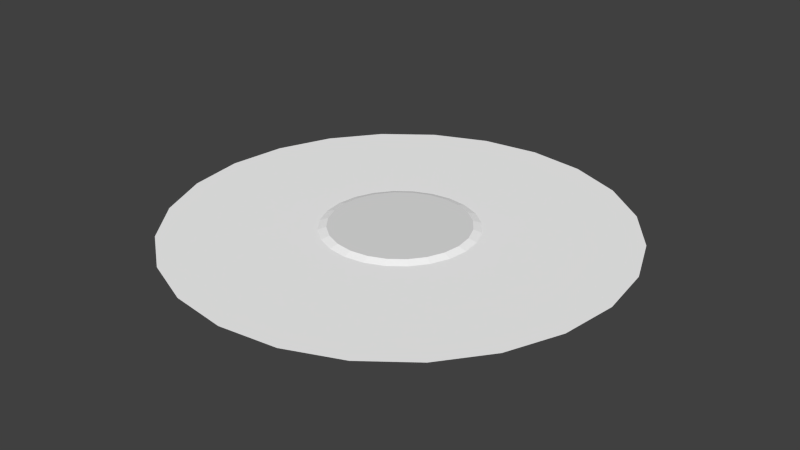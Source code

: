 # Source: RouletteWheel_v2_KCL.blend  (saved by Blender 2.70.0; exported with 4.5.12 LTS)
import bpy
from mathutils import Matrix  # noqa: F401  (used for matrix-valued properties, if any)

bpy.ops.wm.read_factory_settings(use_empty=True)
scene = bpy.context.scene
scene.name = 'Scene'

# ---- collections
col_collection_1 = bpy.data.collections.new('Collection 1'); scene.collection.children.link(col_collection_1)

# ---- materials (node trees are filled in below, after node groups)
mat_gold = bpy.data.materials.new('Gold')
mat_gold.alpha_threshold = 0.0
mat_gold.use_transparent_shadow = False
mat_gold.diffuse_color = (1.0, 1.0, 1.0, 1.0)
mat_gold.roughness = 0.5
mat_gold.line_color = (0.0, 0.0, 0.0, 1.0)
mat_squarered = bpy.data.materials.new('SquareRed')
mat_squarered.alpha_threshold = 0.0
mat_squarered.use_transparent_shadow = False
mat_squarered.diffuse_color = (1.0, 1.0, 1.0, 1.0)
mat_squarered.roughness = 0.5
mat_squarered.line_color = (0.0, 0.0, 0.0, 1.0)
mat_goldstar_001 = bpy.data.materials.new('GoldStar.001')
mat_goldstar_001.alpha_threshold = 0.0
mat_goldstar_001.use_transparent_shadow = False
mat_goldstar_001.diffuse_color = (1.0, 1.0, 1.0, 1.0)
mat_goldstar_001.roughness = 0.5
mat_goldstar_001.line_color = (0.0, 0.0, 0.0, 1.0)
mat_squaregreen = bpy.data.materials.new('SquareGreen')
mat_squaregreen.alpha_threshold = 0.0
mat_squaregreen.use_transparent_shadow = False
mat_squaregreen.roughness = 0.5
mat_squaregreen.line_color = (0.0, 0.0, 0.0, 1.0)
mat_platformtop = bpy.data.materials.new('PlatformTop')
mat_platformtop.alpha_threshold = 0.0
mat_platformtop.use_transparent_shadow = False
mat_platformtop.roughness = 0.5
mat_platformtop.line_color = (0.0, 0.0, 0.0, 1.0)

# ---- material node trees

# ---- world
world_world = bpy.data.worlds.new('World'); scene.world = world_world
world_world.color = (0.05088, 0.05088, 0.05088)
world_world.use_sun_shadow = False
world_world.sun_shadow_jitter_overblur = 0.0
world_world.cycles.sampling_method = 'MANUAL'
world_world.cycles.sample_map_resolution = 256

# ---- meshes
me_n7b4 = bpy.data.meshes.new('n7b4')
me_n7b4.from_pydata([(-0.6214, -0.09843, 2.319), (-1.201, -0.09843, 2.079), (0.0, -0.09843, 2.401), (-2.079, -0.09843, 1.201), (-1.698, -0.09843, 1.698), (-2.319, -0.09843, 0.6214), (-2.401, -0.09843, -2.559e-10), (-2.079, -0.09843, -1.201), (-1.698, -0.09843, -1.698), (-1.201, -0.09843, -2.079), (0.6214, -0.09843, 2.319), (1.201, -0.09843, 2.079), (1.698, -0.09843, 1.698), (2.319, -0.09843, 0.6214), (2.079, -0.09843, -1.201), (2.401, -0.09843, -2.559e-10), (-0.6214, -0.09843, -2.319), (0.0, -0.09843, -2.401), (0.6214, -0.09843, -2.319), (1.201, -0.09843, -2.079), (1.698, -0.09843, -1.698), (-2.319, -0.09843, -0.6214), (2.079, -0.09843, 1.201), (2.319, -0.09843, -0.6214), (-7.75e-09, -0.09843, 0.8191), (-0.7094, -0.09843, 0.4095), (-0.5792, -0.09843, 0.5792), (-0.4095, -0.09843, 0.7094), (-0.7912, -0.09843, 0.212), (-0.7094, -0.09843, -0.4095), (0.212, -0.09843, 0.7912), (0.4095, -0.09843, 0.7094), (0.5792, -0.09843, 0.5792), (0.7912, -0.09843, 0.212), (0.7094, -0.09843, -0.4095), (0.8191, -0.09843, -2.841e-09), (-0.212, -0.09843, -0.7912), (-7.75e-09, -0.09843, -0.8191), (-0.4095, -0.09843, -0.7094), (0.212, -0.09843, -0.7912), (0.4095, -0.09843, -0.7094), (0.5792, -0.09843, -0.5792), (0.5168, -0.07056, 0.5168), (0.3654, -0.07056, 0.6329), (-7.926e-09, -0.07056, 0.7308), (0.3654, -0.07056, -0.6329), (0.7308, -0.07056, -7.463e-09), (-0.1891, -0.07056, 0.7059), (-0.3654, -0.07056, 0.6329), (-0.5168, -0.07056, 0.5168), (-0.6329, -0.07056, 0.3654), (-0.7308, -0.07056, -7.463e-09), (-0.7059, -0.07056, 0.1891), (-0.5168, -0.07056, -0.5168), (-0.7912, -0.09843, -0.212), (-0.8191, -0.09843, -2.841e-09), (0.7094, -0.09843, 0.4095), (0.7912, -0.09843, -0.212), (-0.1891, -0.07056, -0.7059), (-7.926e-09, -0.07056, -0.7308), (-0.7059, -0.07056, -0.1891), (-0.6329, -0.07056, -0.3654), (-0.5792, -0.09843, -0.5792), (-0.212, -0.09843, 0.7912), (0.1891, -0.07056, 0.7059), (0.6329, -0.07056, 0.3654), (0.7059, -0.07056, 0.1891), (0.6329, -0.07056, -0.3654), (0.7059, -0.07056, -0.1891), (0.5168, -0.07056, -0.5168), (0.1891, -0.07056, -0.7059), (-0.3654, -0.07056, -0.6329)], [], [(63, 27, 0), (24, 63, 2), (30, 10, 31), (32, 12, 56), (71, 45, 58), (45, 65, 69), (50, 61, 52), (37, 39, 17), (65, 50, 42), (47, 63, 44), (61, 50, 71), (2, 10, 30), (62, 38, 8), (48, 43, 49), (40, 39, 45), (67, 65, 68), (48, 47, 43), (36, 58, 59), (71, 38, 62), (57, 34, 67), (26, 27, 48), (33, 66, 65), (32, 42, 43), (30, 31, 43), (51, 60, 54), (61, 29, 54), (59, 70, 39), (32, 56, 65), (55, 6, 28), (46, 66, 33), (41, 20, 40), (31, 11, 12), (56, 22, 13), (28, 25, 50), (36, 38, 71), (55, 54, 6), (26, 49, 50), (63, 47, 48), (41, 40, 45), (28, 52, 51), (57, 68, 46), (41, 69, 67), (62, 29, 61), (30, 64, 44), (54, 21, 6), (39, 70, 45), (38, 9, 8), (63, 24, 44), (54, 29, 21), (24, 30, 44), (39, 18, 17), (15, 23, 57), (4, 1, 27), (33, 13, 15), (23, 14, 34), (34, 14, 20), (38, 36, 16), (7, 29, 8), (40, 19, 18), (36, 37, 17), (25, 3, 4), (5, 3, 25), (29, 62, 8), (29, 7, 21), (20, 19, 40), (6, 5, 28), (53, 62, 61), (28, 5, 25), (26, 25, 4), (34, 41, 67), (16, 36, 17), (39, 40, 18), (9, 38, 16), (41, 34, 20), (57, 23, 34), (35, 33, 15), (26, 4, 27), (35, 15, 57), (35, 57, 46), (55, 28, 51), (47, 44, 43), (64, 43, 44), (65, 46, 68), (43, 50, 49), (50, 65, 71), (70, 59, 45), (50, 43, 42), (65, 66, 46), (61, 51, 52), (65, 67, 69), (61, 60, 51), (45, 59, 58), (71, 53, 61), (71, 65, 45), (69, 41, 45), (12, 22, 56), (27, 63, 48), (25, 26, 50), (58, 36, 71), (52, 28, 50), (33, 56, 13), (32, 31, 12), (10, 11, 31), (35, 46, 33), (42, 32, 65), (37, 59, 39), (60, 61, 54), (55, 51, 54), (64, 30, 43), (31, 32, 43), (56, 33, 65), (63, 0, 2), (49, 26, 48), (27, 1, 0), (68, 57, 67), (53, 71, 62), (37, 36, 59), (24, 2, 30)])
me_n7b4.polygons.foreach_set('material_index', [0, 0, 0, 0, 4, 4, 4, 0, 4, 2, 4, 0, 0, 4, 2, 4, 4, 2, 2, 2, 2, 2, 2, 2, 2, 2, 2, 2, 0, 2, 0, 0, 0, 2, 2, 0, 2, 2, 2, 2, 2, 2, 2, 2, 0, 2, 0, 2, 0, 2, 0, 0, 0, 0, 0, 0, 0, 0, 0, 0, 0, 0, 0, 0, 0, 0, 2, 0, 0, 2, 0, 0, 0, 0, 0, 0, 0, 0, 2, 2, 4, 4, 4, 4, 4, 4, 4, 4, 4, 4, 4, 4, 4, 4, 2, 0, 2, 2, 2, 2, 0, 0, 0, 2, 2, 2, 2, 2, 2, 2, 2, 0, 2, 0, 2, 2, 2, 0])
_uv = me_n7b4.uv_layers.new(name='UVMap')
_uv.uv.foreach_set('vector', [0.4634, 0.9404, 0.03323, 0.9404, 0.4156, 0.862, 0.5184, 0.8865, 0.9432, 0.8865, 0.6058, 0.7173, 0.9432, 0.8865, 0.858, 0.7173, 0.5184, 0.8865, 0.9432, 0.8865, 0.858, 0.7173, 0.5184, 0.8865, 0.0, 1.003, 1.966, 1.003, -1.1, 1.003, 1.966, 1.003, 1.966, 1.003, 1.0, 1.003, 0.0, 1.003, 1.966, 1.003, -1.1, 1.003, 0.9432, 0.8865, 0.5184, 0.8865, 0.858, 0.7173, 1.966, 1.003, 0.0, 1.003, 1.0, 1.003, 1.966, 1.003, 1.966, -0.01399, 3.004, 1.003, 1.966, 1.003, 0.0, 1.003, 0.0, 1.003, 0.08106, 0.862, 0.4156, 0.862, 0.4634, 0.9404, 0.4634, 0.9404, 0.03323, 0.9404, 0.4156, 0.862, 1.966, 1.003, 0.0, 1.003, 1.0, 1.003, 1.0, -0.01399, 1.966, -0.01399, 1.0, 1.003, 0.0, 1.003, 1.966, 1.003, -1.1, 1.003, 1.966, 1.003, 3.004, 1.003, 0.0, 1.003, -1.966, -0.01399, -1.966, 1.003, -2.941, 1.003, -1.1, 1.003, -1.1, -0.01399, 0.0, -0.01399, -1.966, -0.01399, -1.1, -0.01399, -1.1, 1.003, 0.0, -0.01399, 1.0, -0.01399, 1.0, 1.003, 1.966, -0.01399, 1.966, 1.003, 1.0, 1.003, 0.0, -0.01399, 0.0, 1.003, -1.1, 1.003, -1.966, -0.01399, -1.1, -0.01399, -1.1, 1.003, 3.004, 1.003, 1.966, 1.003, 1.966, -0.01399, 1.0, 1.003, 1.0, -0.01399, 1.966, -0.01399, 3.004, 1.003, 1.966, 1.003, 1.966, -0.01399, 0.0, -0.01399, 1.0, -0.01399, 1.0, 1.003, 0.03323, 0.9404, 0.08106, 0.862, 0.4634, 0.9404, 3.004, 1.003, 1.966, 1.003, 1.966, -0.01399, 0.5184, 0.8865, 0.6058, 0.7173, 0.9432, 0.8865, 0.03323, 0.9404, 0.08106, 0.862, 0.4156, 0.862, 0.03323, 0.9404, 0.08106, 0.862, 0.4156, 0.862, -1.966, -0.01399, -1.1, -0.01399, -1.1, 1.003, -1.966, -0.01399, -1.1, -0.01399, -1.1, 1.003, 0.9432, 0.8865, 0.5184, 0.8865, 0.858, 0.7173, 0.0, -0.01399, 0.0, 1.003, -1.1, 1.003, 1.966, -0.01399, 1.966, 1.003, 1.0, 1.003, 0.0, -0.01399, 1.0, -0.01399, 1.0, 1.003, -1.966, -0.01399, -1.966, 1.003, -2.941, 1.003, 3.979, -0.01399, 3.979, 1.003, 3.004, 1.003, 0.0, -0.01399, 0.0, 1.003, -1.1, 1.003, 0.0, -0.01399, 1.0, -0.01399, 1.0, 1.003, 3.979, -0.01399, 3.979, 1.003, 3.004, 1.003, 0.5184, 0.8865, 0.6058, 0.7173, 0.858, 0.7173, 1.966, -0.01399, 1.966, 1.003, 1.0, 1.003, 0.03323, 0.9404, 0.08106, 0.862, 0.4156, 0.862, 1.966, -0.01399, 3.004, -0.01399, 3.004, 1.003, 0.4634, 0.9404, 0.03323, 0.9404, 0.4156, 0.862, 3.004, -0.01399, 3.979, -0.01399, 3.004, 1.003, 0.5184, 0.8865, 0.6058, 0.7173, 0.858, 0.7173, 0.08106, 0.862, 0.4156, 0.862, 0.4634, 0.9404, 0.858, 0.7173, 0.6058, 0.7173, 0.5184, 0.8865, 0.5184, 0.8865, 0.6058, 0.7173, 0.858, 0.7173, 0.6058, 0.7173, 0.858, 0.7173, 0.9432, 0.8865, 0.03323, 0.9404, 0.08106, 0.862, 0.4156, 0.862, 0.9432, 0.8865, 0.5184, 0.8865, 0.6058, 0.7173, 0.858, 0.7173, 0.9432, 0.8865, 0.6058, 0.7173, 0.03323, 0.9404, 0.08106, 0.862, 0.4156, 0.862, 0.4634, 0.9404, 0.03323, 0.9404, 0.08106, 0.862, 0.03323, 0.9404, 0.08106, 0.862, 0.4156, 0.862, 0.858, 0.7173, 0.6058, 0.7173, 0.5184, 0.8865, 0.9432, 0.8865, 0.5184, 0.8865, 0.6058, 0.7173, 0.03323, 0.9404, 0.08106, 0.862, 0.4156, 0.862, 0.6058, 0.7173, 0.858, 0.7173, 0.9432, 0.8865, 0.08106, 0.862, 0.4156, 0.862, 0.4634, 0.9404, 0.0, 1.003, 0.0, -0.01399, 1.0, 1.003, 0.9432, 0.8865, 0.858, 0.7173, 0.5184, 0.8865, 0.4634, 0.9404, 0.03323, 0.9404, 0.4156, 0.862, -1.1, -0.01399, 0.0, -0.01399, -1.1, 1.003, 0.4156, 0.862, 0.4634, 0.9404, 0.08106, 0.862, 0.4634, 0.9404, 0.03323, 0.9404, 0.4156, 0.862, 0.858, 0.7173, 0.9432, 0.8865, 0.6058, 0.7173, 0.4634, 0.9404, 0.03323, 0.9404, 0.4156, 0.862, 0.5184, 0.8865, 0.6058, 0.7173, 0.9432, 0.8865, 0.9432, 0.8865, 0.5184, 0.8865, 0.858, 0.7173, 0.9432, 0.8865, 0.858, 0.7173, 0.5184, 0.8865, 0.03323, 0.9404, 0.08106, 0.862, 0.4634, 0.9404, 3.004, -0.01399, 3.979, -0.01399, 3.004, 1.003, -2.941, -0.01399, -1.966, -0.01399, -2.941, 1.003, 3.004, 1.003, 3.979, 1.003, 0.0, 1.003, -1.1, 1.003, 0.0, 1.003, 3.979, 1.003, 1.966, 1.003, 3.979, 1.003, -1.1, 1.003, 0.0, 1.003, 0.0, 1.003, 1.0, 1.003, 0.0, 1.003, 1.966, 1.003, 0.0, 1.003, 3.004, 1.003, -1.966, 1.003, 1.966, 1.003, 0.0, 1.003, 0.0, 1.003, 1.0, 1.003, 1.966, 1.003, 3.004, 1.003, 3.979, 1.003, 1.966, 1.003, -1.966, 1.003, -1.1, 1.003, 1.966, 1.003, 0.0, 1.003, 1.0, 1.003, 1.966, 1.003, 3.004, 1.003, -1.966, 1.003, 1.966, 1.003, -1.966, 1.003, -1.1, 1.003, 0.0, 1.003, 1.0, 1.003, 1.966, 1.003, 0.0, 1.003, 1.966, 1.003, 1.966, 1.003, 0.0, 1.003, 0.0, -0.01399, 1.0, 1.003, 0.858, 0.7173, 0.6058, 0.7173, 0.5184, 0.8865, 1.0, -0.01399, 1.966, -0.01399, 1.0, 1.003, -1.1, -0.01399, 0.0, -0.01399, -1.1, 1.003, -1.966, 1.003, -1.966, -0.01399, -1.1, 1.003, -1.966, 1.003, -1.966, -0.01399, -1.1, 1.003, 0.4634, 0.9404, 0.03323, 0.9404, 0.4156, 0.862, 0.4634, 0.9404, 0.03323, 0.9404, 0.4156, 0.862, 0.858, 0.7173, 0.6058, 0.7173, 0.5184, 0.8865, 3.004, -0.01399, 3.004, 1.003, 1.966, -0.01399, 0.0, 1.003, 0.0, -0.01399, 1.0, 1.003, 3.004, -0.01399, 3.004, 1.003, 1.966, -0.01399, 1.966, 1.003, 1.0, 1.003, 1.966, -0.01399, 3.004, -0.01399, 3.004, 1.003, 1.966, -0.01399, -1.966, 1.003, -1.966, -0.01399, -1.1, 1.003, -1.1, -0.01399, 0.0, -0.01399, -1.1, 1.003, 1.0, -0.01399, 1.966, -0.01399, 1.0, 1.003, 0.9432, 0.8865, 0.858, 0.7173, 0.6058, 0.7173, 0.0, 1.003, 0.0, -0.01399, 1.0, 1.003, 0.03323, 0.9404, 0.08106, 0.862, 0.4156, 0.862, -1.966, 1.003, -1.966, -0.01399, -1.1, 1.003, 0.0, 1.003, -1.1, 1.003, 0.0, -0.01399, -2.941, -0.01399, -1.966, -0.01399, -2.941, 1.003, 0.03323, 0.9404, 0.08106, 0.862, 0.4634, 0.9404])
_ca = me_n7b4.color_attributes.new('Col', 'BYTE_COLOR', 'CORNER')
_ca.data.foreach_set('color', [1.0, 0.7084, 0.0, 1.0, 1.0, 0.7084, 0.0, 1.0, 0.7913, 0.5647, 0.0, 1.0, 1.0, 0.7084, 0.0, 1.0, 1.0, 0.7084, 0.0, 1.0, 0.7913, 0.5647, 0.0, 1.0, 1.0, 0.7084, 0.0, 1.0, 0.7991, 0.5711, 0.0, 1.0, 1.0, 0.7084, 0.0, 1.0, 1.0, 0.7084, 0.0, 1.0, 0.7913, 0.5647, 0.0, 1.0, 1.0, 0.7084, 0.0, 1.0, 1.0, 0.5647, 0.02416, 1.0, 1.0, 0.5647, 0.02416, 1.0, 1.0, 0.5647, 0.02416, 1.0, 1.0, 0.5647, 0.02416, 1.0, 1.0, 0.5647, 0.02416, 1.0, 1.0, 0.5647, 0.02416, 1.0, 1.0, 0.5647, 0.02416, 1.0, 1.0, 0.5647, 0.02416, 1.0, 1.0, 0.5647, 0.02416, 1.0, 1.0, 0.7084, 0.0, 1.0, 1.0, 0.7084, 0.0, 1.0, 0.7913, 0.5647, 0.0, 1.0, 1.0, 0.5647, 0.02416, 1.0, 1.0, 0.5647, 0.02416, 1.0, 1.0, 0.5647, 0.02416, 1.0, 1.0, 1.0, 1.0, 1.0, 1.0, 1.0, 1.0, 1.0, 1.0, 1.0, 1.0, 1.0, 1.0, 0.5647, 0.02416, 1.0, 1.0, 0.5647, 0.02416, 1.0, 1.0, 0.5647, 0.02416, 1.0, 0.7913, 0.5647, 0.0, 1.0, 0.7913, 0.5647, 0.0, 1.0, 1.0, 0.7084, 0.0, 1.0, 1.0, 0.7084, 0.0, 1.0, 1.0, 0.7084, 0.0, 1.0, 0.7913, 0.5647, 0.0, 1.0, 1.0, 0.5647, 0.02416, 1.0, 1.0, 0.5647, 0.02416, 1.0, 1.0, 0.5647, 0.02416, 1.0, 1.0, 1.0, 1.0, 1.0, 1.0, 1.0, 1.0, 1.0, 1.0, 1.0, 1.0, 1.0, 1.0, 0.5647, 0.02416, 1.0, 1.0, 0.5647, 0.02416, 1.0, 1.0, 0.5647, 0.02416, 1.0, 1.0, 0.5647, 0.02416, 1.0, 1.0, 0.5647, 0.02416, 1.0, 1.0, 0.5647, 0.02416, 1.0, 1.0, 1.0, 1.0, 1.0, 1.0, 1.0, 1.0, 1.0, 1.0, 1.0, 1.0, 1.0, 1.0, 1.0, 1.0, 1.0, 1.0, 1.0, 1.0, 1.0, 1.0, 1.0, 1.0, 1.0, 1.0, 1.0, 1.0, 1.0, 1.0, 1.0, 1.0, 1.0, 1.0, 1.0, 1.0, 1.0, 1.0, 1.0, 1.0, 1.0, 1.0, 1.0, 1.0, 1.0, 1.0, 1.0, 1.0, 1.0, 1.0, 1.0, 1.0, 1.0, 1.0, 1.0, 1.0, 1.0, 1.0, 1.0, 1.0, 1.0, 1.0, 1.0, 1.0, 1.0, 1.0, 1.0, 1.0, 1.0, 1.0, 1.0, 1.0, 1.0, 1.0, 1.0, 1.0, 1.0, 1.0, 1.0, 1.0, 1.0, 1.0, 1.0, 1.0, 1.0, 1.0, 1.0, 1.0, 1.0, 1.0, 1.0, 1.0, 1.0, 1.0, 1.0, 1.0, 1.0, 1.0, 1.0, 1.0, 1.0, 1.0, 1.0, 1.0, 1.0, 1.0, 1.0, 1.0, 1.0, 1.0, 1.0, 1.0, 1.0, 1.0, 1.0, 1.0, 1.0, 1.0, 1.0, 1.0, 1.0, 1.0, 1.0, 1.0, 1.0, 1.0, 1.0, 1.0, 1.0, 1.0, 1.0, 1.0, 1.0, 1.0, 0.7084, 0.0, 1.0, 0.7913, 0.5647, 0.0, 1.0, 1.0, 0.7084, 0.0, 1.0, 1.0, 1.0, 1.0, 1.0, 1.0, 1.0, 1.0, 1.0, 1.0, 1.0, 1.0, 1.0, 1.0, 0.7084, 0.0, 1.0, 0.7913, 0.5647, 0.0, 1.0, 1.0, 0.7084, 0.0, 1.0, 1.0, 0.7084, 0.0, 1.0, 0.7913, 0.5647, 0.0, 1.0, 0.7913, 0.5647, 0.0, 1.0, 1.0, 0.7084, 0.0, 1.0, 0.7913, 0.5647, 0.0, 1.0, 0.7913, 0.5647, 0.0, 1.0, 1.0, 1.0, 1.0, 1.0, 1.0, 1.0, 1.0, 1.0, 1.0, 1.0, 1.0, 1.0, 1.0, 1.0, 1.0, 1.0, 1.0, 1.0, 1.0, 1.0, 1.0, 1.0, 1.0, 1.0, 1.0, 0.7084, 0.0, 1.0, 1.0, 0.7084, 0.0, 1.0, 0.7913, 0.5647, 0.0, 1.0, 1.0, 1.0, 1.0, 1.0, 1.0, 1.0, 1.0, 1.0, 1.0, 1.0, 1.0, 1.0, 1.0, 1.0, 1.0, 1.0, 1.0, 1.0, 1.0, 1.0, 1.0, 1.0, 1.0, 1.0, 1.0, 1.0, 1.0, 1.0, 1.0, 1.0, 1.0, 1.0, 1.0, 1.0, 1.0, 1.0, 1.0, 1.0, 1.0, 1.0, 1.0, 1.0, 1.0, 1.0, 1.0, 1.0, 1.0, 1.0, 1.0, 1.0, 1.0, 1.0, 1.0, 1.0, 1.0, 1.0, 1.0, 1.0, 1.0, 1.0, 1.0, 1.0, 1.0, 1.0, 1.0, 1.0, 1.0, 1.0, 1.0, 1.0, 1.0, 1.0, 1.0, 1.0, 1.0, 1.0, 1.0, 1.0, 1.0, 1.0, 1.0, 1.0, 1.0, 1.0, 1.0, 1.0, 1.0, 1.0, 1.0, 1.0, 1.0, 1.0, 1.0, 1.0, 1.0, 1.0, 1.0, 0.7084, 0.0, 1.0, 0.7913, 0.5647, 0.0, 1.0, 0.7913, 0.5647, 0.0, 1.0, 1.0, 1.0, 1.0, 1.0, 1.0, 1.0, 1.0, 1.0, 1.0, 1.0, 1.0, 1.0, 1.0, 0.7084, 0.0, 1.0, 0.7913, 0.5647, 0.0, 1.0, 0.7913, 0.5647, 0.0, 1.0, 1.0, 1.0, 1.0, 1.0, 1.0, 1.0, 1.0, 1.0, 1.0, 1.0, 1.0, 1.0, 1.0, 0.7084, 0.0, 1.0, 1.0, 0.7084, 0.0, 1.0, 0.7913, 0.5647, 0.0, 1.0, 1.0, 1.0, 1.0, 1.0, 1.0, 1.0, 1.0, 1.0, 1.0, 1.0, 1.0, 1.0, 1.0, 0.7084, 0.0, 1.0, 0.7913, 0.5647, 0.0, 1.0, 0.7913, 0.5647, 0.0, 1.0, 0.7913, 0.5647, 0.0, 1.0, 0.7913, 0.5647, 0.0, 1.0, 1.0, 0.7084, 0.0, 1.0, 0.7913, 0.5647, 0.0, 1.0, 0.7913, 0.5647, 0.0, 1.0, 1.0, 0.7084, 0.0, 1.0, 1.0, 0.7084, 0.0, 1.0, 0.7913, 0.5647, 0.0, 1.0, 0.7913, 0.5647, 0.0, 1.0, 0.7913, 0.5647, 0.0, 1.0, 0.7913, 0.5647, 0.0, 1.0, 1.0, 0.7084, 0.0, 1.0, 1.0, 0.7084, 0.0, 1.0, 0.7913, 0.5647, 0.0, 1.0, 0.7913, 0.5647, 0.0, 1.0, 1.0, 0.7084, 0.0, 1.0, 1.0, 0.7084, 0.0, 1.0, 0.7913, 0.5647, 0.0, 1.0, 0.7913, 0.5647, 0.0, 1.0, 1.0, 0.7084, 0.0, 1.0, 0.7913, 0.5647, 0.0, 1.0, 1.0, 0.7084, 0.0, 1.0, 0.7913, 0.5647, 0.0, 1.0, 0.7913, 0.5647, 0.0, 1.0, 1.0, 0.7084, 0.0, 1.0, 1.0, 0.7084, 0.0, 1.0, 0.7913, 0.5647, 0.0, 1.0, 1.0, 0.7084, 0.0, 1.0, 0.7913, 0.5647, 0.0, 1.0, 0.7913, 0.5647, 0.0, 1.0, 0.7913, 0.5647, 0.0, 1.0, 0.7913, 0.5647, 0.0, 1.0, 1.0, 0.7084, 0.0, 1.0, 1.0, 0.7084, 0.0, 1.0, 1.0, 0.7084, 0.0, 1.0, 0.7913, 0.5647, 0.0, 1.0, 1.0, 0.7084, 0.0, 1.0, 0.7913, 0.5647, 0.0, 1.0, 0.7913, 0.5647, 0.0, 1.0, 0.7913, 0.5647, 0.0, 1.0, 0.7913, 0.5647, 0.0, 1.0, 1.0, 0.7084, 0.0, 1.0, 0.7913, 0.5647, 0.0, 1.0, 0.7913, 0.5647, 0.0, 1.0, 1.0, 0.7084, 0.0, 1.0, 1.0, 1.0, 1.0, 1.0, 1.0, 1.0, 1.0, 1.0, 1.0, 1.0, 1.0, 1.0, 1.0, 0.7084, 0.0, 1.0, 0.7913, 0.5647, 0.0, 1.0, 1.0, 0.7084, 0.0, 1.0, 1.0, 0.7084, 0.0, 1.0, 1.0, 0.7084, 0.0, 1.0, 0.7913, 0.5647, 0.0, 1.0, 1.0, 1.0, 1.0, 1.0, 1.0, 1.0, 1.0, 1.0, 1.0, 1.0, 1.0, 1.0, 0.7913, 0.5647, 0.0, 1.0, 1.0, 0.7084, 0.0, 1.0, 0.7913, 0.5647, 0.0, 1.0, 1.0, 0.7084, 0.0, 1.0, 1.0, 0.7084, 0.0, 1.0, 0.7913, 0.5647, 0.0, 1.0, 0.7913, 0.5647, 0.0, 1.0, 1.0, 0.7084, 0.0, 1.0, 0.7913, 0.5647, 0.0, 1.0, 1.0, 0.7084, 0.0, 1.0, 1.0, 0.7084, 0.0, 1.0, 0.7913, 0.5647, 0.0, 1.0, 1.0, 0.7084, 0.0, 1.0, 0.7913, 0.5647, 0.0, 1.0, 1.0, 0.7084, 0.0, 1.0, 1.0, 0.7084, 0.0, 1.0, 1.0, 0.7084, 0.0, 1.0, 0.7913, 0.5647, 0.0, 1.0, 1.0, 0.7084, 0.0, 1.0, 0.7913, 0.5647, 0.0, 1.0, 1.0, 0.7084, 0.0, 1.0, 1.0, 0.7084, 0.0, 1.0, 0.7913, 0.5647, 0.0, 1.0, 1.0, 0.7084, 0.0, 1.0, 1.0, 1.0, 1.0, 1.0, 1.0, 1.0, 1.0, 1.0, 1.0, 1.0, 1.0, 1.0, 1.0, 1.0, 1.0, 1.0, 1.0, 1.0, 1.0, 1.0, 1.0, 1.0, 1.0, 1.0, 1.0, 0.5647, 0.02416, 1.0, 1.0, 0.5647, 0.02416, 1.0, 1.0, 0.5647, 0.02416, 1.0, 1.0, 0.5647, 0.02416, 1.0, 1.0, 0.5647, 0.02416, 1.0, 1.0, 0.5647, 0.02416, 1.0, 1.0, 0.5647, 0.02416, 1.0, 1.0, 0.5647, 0.02416, 1.0, 1.0, 0.5647, 0.02416, 1.0, 1.0, 0.5647, 0.02416, 1.0, 1.0, 0.5647, 0.02416, 1.0, 1.0, 0.5647, 0.02416, 1.0, 1.0, 0.5647, 0.02416, 1.0, 1.0, 0.5647, 0.02416, 1.0, 1.0, 0.5647, 0.02416, 1.0, 1.0, 0.5647, 0.02416, 1.0, 1.0, 0.5647, 0.02416, 1.0, 1.0, 0.5647, 0.02416, 1.0, 1.0, 0.5647, 0.02416, 1.0, 1.0, 0.5647, 0.02416, 1.0, 1.0, 0.5647, 0.02416, 1.0, 1.0, 0.5647, 0.02416, 1.0, 1.0, 0.5647, 0.02416, 1.0, 1.0, 0.5647, 0.02416, 1.0, 1.0, 0.5647, 0.02416, 1.0, 1.0, 0.5647, 0.02416, 1.0, 1.0, 0.5647, 0.02416, 1.0, 1.0, 0.5647, 0.02416, 1.0, 1.0, 0.5647, 0.02416, 1.0, 1.0, 0.5647, 0.02416, 1.0, 1.0, 0.5647, 0.02416, 1.0, 1.0, 0.5647, 0.02416, 1.0, 1.0, 0.5647, 0.02416, 1.0, 1.0, 0.5647, 0.02416, 1.0, 1.0, 0.5647, 0.02416, 1.0, 1.0, 0.5647, 0.02416, 1.0, 1.0, 0.5647, 0.02416, 1.0, 1.0, 0.5647, 0.02416, 1.0, 1.0, 0.5647, 0.02416, 1.0, 1.0, 0.5647, 0.02416, 1.0, 1.0, 0.5647, 0.02416, 1.0, 1.0, 0.5647, 0.02416, 1.0, 1.0, 1.0, 1.0, 1.0, 1.0, 1.0, 1.0, 1.0, 1.0, 1.0, 1.0, 1.0, 0.7913, 0.5647, 0.0, 1.0, 0.7913, 0.5647, 0.0, 1.0, 1.0, 0.7084, 0.0, 1.0, 1.0, 1.0, 1.0, 1.0, 1.0, 1.0, 1.0, 1.0, 1.0, 1.0, 1.0, 1.0, 1.0, 1.0, 1.0, 1.0, 1.0, 1.0, 1.0, 1.0, 1.0, 1.0, 1.0, 1.0, 1.0, 1.0, 1.0, 1.0, 1.0, 1.0, 1.0, 1.0, 1.0, 1.0, 1.0, 1.0, 1.0, 1.0, 1.0, 1.0, 1.0, 1.0, 1.0, 1.0, 1.0, 1.0, 1.0, 1.0, 1.0, 0.7084, 0.0, 1.0, 1.0, 0.7084, 0.0, 1.0, 0.7913, 0.5647, 0.0, 1.0, 1.0, 0.7084, 0.0, 1.0, 1.0, 0.7084, 0.0, 1.0, 0.7913, 0.5647, 0.0, 1.0, 0.7991, 0.5711, 0.0, 1.0, 0.7913, 0.5647, 0.0, 1.0, 1.0, 0.7084, 0.0, 1.0, 1.0, 1.0, 1.0, 1.0, 1.0, 1.0, 1.0, 1.0, 1.0, 1.0, 1.0, 1.0, 1.0, 1.0, 1.0, 1.0, 1.0, 1.0, 1.0, 1.0, 1.0, 1.0, 1.0, 1.0, 1.0, 1.0, 1.0, 1.0, 1.0, 1.0, 1.0, 1.0, 1.0, 1.0, 1.0, 1.0, 1.0, 1.0, 1.0, 1.0, 1.0, 1.0, 1.0, 1.0, 1.0, 1.0, 1.0, 1.0, 1.0, 1.0, 1.0, 1.0, 1.0, 1.0, 1.0, 1.0, 1.0, 1.0, 1.0, 1.0, 1.0, 1.0, 1.0, 1.0, 1.0, 1.0, 1.0, 1.0, 1.0, 1.0, 1.0, 1.0, 1.0, 1.0, 1.0, 1.0, 1.0, 1.0, 1.0, 1.0, 1.0, 1.0, 1.0, 1.0, 1.0, 1.0, 1.0, 1.0, 1.0, 1.0, 1.0, 1.0, 1.0, 1.0, 1.0, 1.0, 1.0, 0.7084, 0.0, 1.0, 0.7913, 0.5647, 0.0, 1.0, 0.7913, 0.5647, 0.0, 1.0, 1.0, 1.0, 1.0, 1.0, 1.0, 1.0, 1.0, 1.0, 1.0, 1.0, 1.0, 1.0, 1.0, 0.7084, 0.0, 1.0, 0.7913, 0.5647, 0.0, 1.0, 0.7913, 0.5647, 0.0, 1.0, 1.0, 1.0, 1.0, 1.0, 1.0, 1.0, 1.0, 1.0, 1.0, 1.0, 1.0, 1.0, 1.0, 1.0, 1.0, 1.0, 1.0, 1.0, 1.0, 1.0, 1.0, 1.0, 1.0, 1.0, 1.0, 1.0, 1.0, 1.0, 1.0, 1.0, 1.0, 1.0, 1.0, 1.0, 1.0, 1.0, 1.0, 0.7084, 0.0, 1.0, 0.7913, 0.5647, 0.0, 1.0, 1.0, 0.7084, 0.0, 1.0])
me_n7b4.materials.append(mat_gold)
me_n7b4.materials.append(mat_squarered)
me_n7b4.materials.append(mat_goldstar_001)
me_n7b4.materials.append(mat_squaregreen)
me_n7b4.materials.append(mat_platformtop)
me_n7b4.use_remesh_preserve_volume = False
me_n7b4.use_remesh_preserve_attributes = False
me_n7b4.use_mirror_vertex_groups = False
me_n7b4.use_paint_bone_selection = False
me_n7b4.use_paint_mask = True
me_n7b4.update()

# ---- objects
ob_n7b4 = bpy.data.objects.new('n7b4', me_n7b4)

# ---- transforms, parenting, visibility, modifiers, constraints
ob_n7b4.location = (0.0, 0.0, 0.0)
ob_n7b4.rotation_euler = (1.571, -0.0, 0.0)
ob_n7b4.lineart.crease_threshold = 0.0

# ---- collection membership
col_collection_1.objects.link(ob_n7b4)

# ---- scene / render settings (as saved in the file)
scene.frame_start = 1; scene.frame_end = 250; scene.frame_set(1)
scene.render.engine = 'BLENDER_EEVEE_NEXT'
scene.render.resolution_percentage = 50
scene.render.dither_intensity = 0.0
scene.cycles.use_denoising = False
scene.cycles.samples = 10
scene.cycles.sampling_pattern = 'TABULATED_SOBOL'
scene.cycles.light_sampling_threshold = 0.0
scene.cycles.use_adaptive_sampling = False
scene.cycles.use_light_tree = False
scene.cycles.blur_glossy = 0.0
scene.cycles.volume_bounces = 1
scene.cycles.pixel_filter_type = 'GAUSSIAN'
scene.cycles.sample_clamp_indirect = 0.0
scene.view_settings.view_transform = 'Standard'
bpy.context.view_layer.update()

# ---- added for rendering (the .blend has no active camera and no usable light): camera, sun
cam_auto = bpy.data.cameras.new('AutoCamera')
cam_auto.lens = 50.0
cam_auto.sensor_width = 36.0
cam_auto.clip_end = 1000.0
ob_auto_camera = bpy.data.objects.new('AutoCamera', cam_auto)
scene.collection.objects.link(ob_auto_camera)
ob_auto_camera.location = (6.2833, -7.53996, 4.94215)
ob_auto_camera.rotation_euler = (1.09748, -7.21219e-08, 0.694738)
scene.camera = ob_auto_camera
light_auto_sun = bpy.data.lights.new('AutoSun', 'SUN')
light_auto_sun.energy = 3.0
light_auto_sun.angle = 0.0523599
ob_auto_sun = bpy.data.objects.new('AutoSun', light_auto_sun)
scene.collection.objects.link(ob_auto_sun)
ob_auto_sun.rotation_euler = (0.872665, 0.174533, 0.523599)
bpy.context.view_layer.update()
